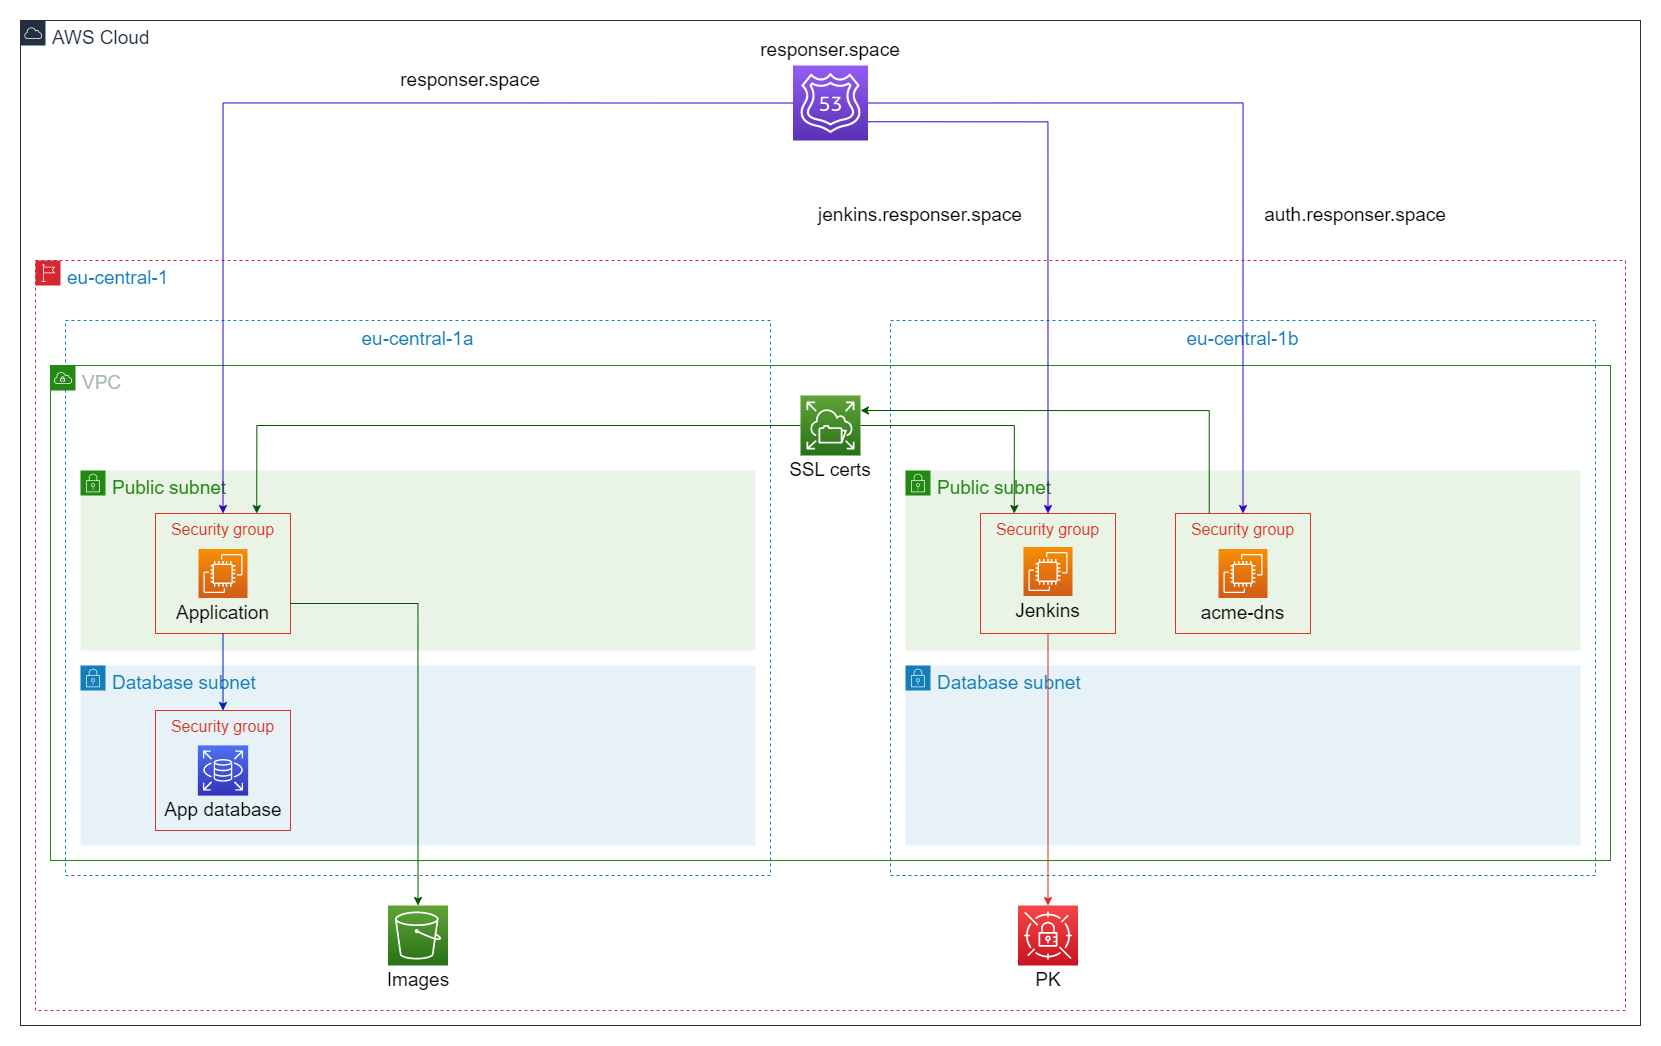

The diagram above was exported from draw.io. Its source (the exported page's mxGraphModel, read from the mxfile embedded in the PNG):
<mxGraphModel dx="1909" dy="984" grid="1" gridSize="15" guides="1" tooltips="1" connect="1" arrows="1" fold="1" page="1" pageScale="1" pageWidth="1654" pageHeight="2336" math="0" shadow="0">
  <root>
    <mxCell id="0" />
    <mxCell id="1" parent="0" />
    <mxCell id="xVQqvK2kndX55aBwsObX-6" value="eu-central-1b" style="fillColor=none;strokeColor=#147EBA;dashed=1;verticalAlign=top;fontStyle=0;fontColor=#147EBA;fontSize=19;" parent="1" vertex="1">
      <mxGeometry x="885" y="465" width="705" height="555" as="geometry" />
    </mxCell>
    <mxCell id="xVQqvK2kndX55aBwsObX-5" value="eu-central-1a" style="fillColor=none;strokeColor=#147EBA;dashed=1;verticalAlign=top;fontStyle=0;fontColor=#147EBA;fontSize=19;" parent="1" vertex="1">
      <mxGeometry x="60" y="465" width="705" height="555" as="geometry" />
    </mxCell>
    <mxCell id="xVQqvK2kndX55aBwsObX-3" value="AWS Cloud" style="points=[[0,0],[0.25,0],[0.5,0],[0.75,0],[1,0],[1,0.25],[1,0.5],[1,0.75],[1,1],[0.75,1],[0.5,1],[0.25,1],[0,1],[0,0.75],[0,0.5],[0,0.25]];outlineConnect=0;gradientColor=none;html=1;whiteSpace=wrap;fontSize=19;fontStyle=0;container=1;pointerEvents=0;collapsible=0;recursiveResize=0;shape=mxgraph.aws4.group;grIcon=mxgraph.aws4.group_aws_cloud;strokeColor=#232F3E;fillColor=none;verticalAlign=top;align=left;spacingLeft=30;fontColor=#232F3E;dashed=0;" parent="1" vertex="1">
      <mxGeometry x="15" y="165" width="1620" height="1005" as="geometry" />
    </mxCell>
    <mxCell id="xVQqvK2kndX55aBwsObX-34" value="" style="sketch=0;points=[[0,0,0],[0.25,0,0],[0.5,0,0],[0.75,0,0],[1,0,0],[0,1,0],[0.25,1,0],[0.5,1,0],[0.75,1,0],[1,1,0],[0,0.25,0],[0,0.5,0],[0,0.75,0],[1,0.25,0],[1,0.5,0],[1,0.75,0]];outlineConnect=0;fontColor=#232F3E;gradientColor=#945DF2;gradientDirection=north;fillColor=#5A30B5;strokeColor=#ffffff;dashed=0;verticalLabelPosition=bottom;verticalAlign=top;align=center;html=1;fontSize=12;fontStyle=0;aspect=fixed;shape=mxgraph.aws4.resourceIcon;resIcon=mxgraph.aws4.route_53;" parent="xVQqvK2kndX55aBwsObX-3" vertex="1">
      <mxGeometry x="772.5" y="45" width="75" height="75" as="geometry" />
    </mxCell>
    <mxCell id="xVQqvK2kndX55aBwsObX-44" value="responser.space" style="text;html=1;strokeColor=none;fillColor=none;align=center;verticalAlign=middle;whiteSpace=wrap;rounded=0;fontSize=19;" parent="xVQqvK2kndX55aBwsObX-3" vertex="1">
      <mxGeometry x="735" y="15" width="150" height="30" as="geometry" />
    </mxCell>
    <mxCell id="xVQqvK2kndX55aBwsObX-46" value="responser.space" style="text;html=1;strokeColor=none;fillColor=none;align=center;verticalAlign=middle;whiteSpace=wrap;rounded=0;fontSize=19;" parent="xVQqvK2kndX55aBwsObX-3" vertex="1">
      <mxGeometry x="375" y="45" width="150" height="30" as="geometry" />
    </mxCell>
    <mxCell id="xVQqvK2kndX55aBwsObX-48" value="jenkins.responser.space" style="text;html=1;strokeColor=none;fillColor=none;align=center;verticalAlign=middle;whiteSpace=wrap;rounded=0;fontSize=19;" parent="xVQqvK2kndX55aBwsObX-3" vertex="1">
      <mxGeometry x="795" y="180" width="210" height="30" as="geometry" />
    </mxCell>
    <mxCell id="xVQqvK2kndX55aBwsObX-56" value="auth.responser.space" style="text;html=1;strokeColor=none;fillColor=none;align=center;verticalAlign=middle;whiteSpace=wrap;rounded=0;fontSize=19;" parent="xVQqvK2kndX55aBwsObX-3" vertex="1">
      <mxGeometry x="1245" y="180" width="180" height="30" as="geometry" />
    </mxCell>
    <mxCell id="xVQqvK2kndX55aBwsObX-4" value="eu-central-1" style="points=[[0,0],[0.25,0],[0.5,0],[0.75,0],[1,0],[1,0.25],[1,0.5],[1,0.75],[1,1],[0.75,1],[0.5,1],[0.25,1],[0,1],[0,0.75],[0,0.5],[0,0.25]];outlineConnect=0;gradientColor=none;html=1;whiteSpace=wrap;fontSize=19;fontStyle=0;container=0;pointerEvents=0;collapsible=0;recursiveResize=0;shape=mxgraph.aws4.group;grIcon=mxgraph.aws4.group_region;strokeColor=#d8262e;fillColor=none;verticalAlign=top;align=left;spacingLeft=30;fontColor=#147EBA;dashed=1;" parent="1" vertex="1">
      <mxGeometry x="30" y="405" width="1590" height="750" as="geometry" />
    </mxCell>
    <mxCell id="xVQqvK2kndX55aBwsObX-7" value="VPC" style="points=[[0,0],[0.25,0],[0.5,0],[0.75,0],[1,0],[1,0.25],[1,0.5],[1,0.75],[1,1],[0.75,1],[0.5,1],[0.25,1],[0,1],[0,0.75],[0,0.5],[0,0.25]];outlineConnect=0;gradientColor=none;html=1;whiteSpace=wrap;fontSize=19;fontStyle=0;container=1;pointerEvents=0;collapsible=0;recursiveResize=0;shape=mxgraph.aws4.group;grIcon=mxgraph.aws4.group_vpc;strokeColor=#248814;fillColor=none;verticalAlign=top;align=left;spacingLeft=30;fontColor=#AAB7B8;dashed=0;" parent="1" vertex="1">
      <mxGeometry x="45" y="510" width="1560" height="495" as="geometry" />
    </mxCell>
    <mxCell id="xVQqvK2kndX55aBwsObX-10" value="Public subnet" style="points=[[0,0],[0.25,0],[0.5,0],[0.75,0],[1,0],[1,0.25],[1,0.5],[1,0.75],[1,1],[0.75,1],[0.5,1],[0.25,1],[0,1],[0,0.75],[0,0.5],[0,0.25]];outlineConnect=0;gradientColor=none;html=1;whiteSpace=wrap;fontSize=19;fontStyle=0;container=1;pointerEvents=0;collapsible=0;recursiveResize=0;shape=mxgraph.aws4.group;grIcon=mxgraph.aws4.group_security_group;grStroke=0;strokeColor=#248814;fillColor=#E9F3E6;verticalAlign=top;align=left;spacingLeft=30;fontColor=#248814;dashed=0;" parent="xVQqvK2kndX55aBwsObX-7" vertex="1">
      <mxGeometry x="855" y="105" width="675" height="180" as="geometry" />
    </mxCell>
    <mxCell id="xVQqvK2kndX55aBwsObX-8" value="Public subnet" style="points=[[0,0],[0.25,0],[0.5,0],[0.75,0],[1,0],[1,0.25],[1,0.5],[1,0.75],[1,1],[0.75,1],[0.5,1],[0.25,1],[0,1],[0,0.75],[0,0.5],[0,0.25]];outlineConnect=0;gradientColor=none;html=1;whiteSpace=wrap;fontSize=19;fontStyle=0;container=1;pointerEvents=0;collapsible=0;recursiveResize=0;shape=mxgraph.aws4.group;grIcon=mxgraph.aws4.group_security_group;grStroke=0;strokeColor=#248814;fillColor=#E9F3E6;verticalAlign=top;align=left;spacingLeft=30;fontColor=#248814;dashed=0;" parent="xVQqvK2kndX55aBwsObX-7" vertex="1">
      <mxGeometry x="30" y="105" width="675" height="180" as="geometry" />
    </mxCell>
    <mxCell id="xVQqvK2kndX55aBwsObX-35" value="" style="sketch=0;points=[[0,0,0],[0.25,0,0],[0.5,0,0],[0.75,0,0],[1,0,0],[0,1,0],[0.25,1,0],[0.5,1,0],[0.75,1,0],[1,1,0],[0,0.25,0],[0,0.5,0],[0,0.75,0],[1,0.25,0],[1,0.5,0],[1,0.75,0]];outlineConnect=0;fontColor=#232F3E;gradientColor=#60A337;gradientDirection=north;fillColor=#277116;strokeColor=#ffffff;dashed=0;verticalLabelPosition=bottom;verticalAlign=top;align=center;html=1;fontSize=12;fontStyle=0;aspect=fixed;shape=mxgraph.aws4.resourceIcon;resIcon=mxgraph.aws4.elastic_file_system;" parent="xVQqvK2kndX55aBwsObX-7" vertex="1">
      <mxGeometry x="750" y="30" width="60" height="60" as="geometry" />
    </mxCell>
    <mxCell id="xVQqvK2kndX55aBwsObX-37" value="SSL certs" style="text;html=1;strokeColor=none;fillColor=none;align=center;verticalAlign=middle;whiteSpace=wrap;rounded=0;fontSize=19;" parent="xVQqvK2kndX55aBwsObX-7" vertex="1">
      <mxGeometry x="735" y="90" width="90" height="30" as="geometry" />
    </mxCell>
    <mxCell id="xVQqvK2kndX55aBwsObX-12" value="Database subnet" style="points=[[0,0],[0.25,0],[0.5,0],[0.75,0],[1,0],[1,0.25],[1,0.5],[1,0.75],[1,1],[0.75,1],[0.5,1],[0.25,1],[0,1],[0,0.75],[0,0.5],[0,0.25]];outlineConnect=0;gradientColor=none;html=1;whiteSpace=wrap;fontSize=19;fontStyle=0;container=1;pointerEvents=0;collapsible=0;recursiveResize=0;shape=mxgraph.aws4.group;grIcon=mxgraph.aws4.group_security_group;grStroke=0;strokeColor=#147EBA;fillColor=#E6F2F8;verticalAlign=top;align=left;spacingLeft=30;fontColor=#147EBA;dashed=0;" parent="1" vertex="1">
      <mxGeometry x="75" y="810" width="675" height="180" as="geometry" />
    </mxCell>
    <mxCell id="xVQqvK2kndX55aBwsObX-13" value="Database subnet" style="points=[[0,0],[0.25,0],[0.5,0],[0.75,0],[1,0],[1,0.25],[1,0.5],[1,0.75],[1,1],[0.75,1],[0.5,1],[0.25,1],[0,1],[0,0.75],[0,0.5],[0,0.25]];outlineConnect=0;gradientColor=none;html=1;whiteSpace=wrap;fontSize=19;fontStyle=0;container=1;pointerEvents=0;collapsible=0;recursiveResize=0;shape=mxgraph.aws4.group;grIcon=mxgraph.aws4.group_security_group;grStroke=0;strokeColor=#147EBA;fillColor=#E6F2F8;verticalAlign=top;align=left;spacingLeft=30;fontColor=#147EBA;dashed=0;" parent="1" vertex="1">
      <mxGeometry x="900" y="810" width="675" height="180" as="geometry" />
    </mxCell>
    <mxCell id="xVQqvK2kndX55aBwsObX-24" value="" style="group" parent="1" vertex="1" connectable="0">
      <mxGeometry x="975" y="658" width="135" height="120" as="geometry" />
    </mxCell>
    <mxCell id="xVQqvK2kndX55aBwsObX-25" value="Security group" style="fillColor=none;strokeColor=#DD3522;verticalAlign=top;fontStyle=0;fontColor=#DD3522;fontSize=16;" parent="xVQqvK2kndX55aBwsObX-24" vertex="1">
      <mxGeometry width="135" height="120" as="geometry" />
    </mxCell>
    <mxCell id="xVQqvK2kndX55aBwsObX-26" value="" style="sketch=0;points=[[0,0,0],[0.25,0,0],[0.5,0,0],[0.75,0,0],[1,0,0],[0,1,0],[0.25,1,0],[0.5,1,0],[0.75,1,0],[1,1,0],[0,0.25,0],[0,0.5,0],[0,0.75,0],[1,0.25,0],[1,0.5,0],[1,0.75,0]];outlineConnect=0;fontColor=#232F3E;gradientColor=#F78E04;gradientDirection=north;fillColor=#D05C17;strokeColor=#ffffff;dashed=0;verticalLabelPosition=bottom;verticalAlign=top;align=center;html=1;fontSize=12;fontStyle=0;aspect=fixed;shape=mxgraph.aws4.resourceIcon;resIcon=mxgraph.aws4.ec2;" parent="xVQqvK2kndX55aBwsObX-24" vertex="1">
      <mxGeometry x="43" y="33.5" width="49" height="49" as="geometry" />
    </mxCell>
    <mxCell id="xVQqvK2kndX55aBwsObX-27" value="Jenkins" style="text;html=1;strokeColor=none;fillColor=none;align=center;verticalAlign=middle;whiteSpace=wrap;rounded=0;fontSize=19;" parent="xVQqvK2kndX55aBwsObX-24" vertex="1">
      <mxGeometry x="11.25" y="82.5" width="112.5" height="30" as="geometry" />
    </mxCell>
    <mxCell id="xVQqvK2kndX55aBwsObX-28" value="" style="group" parent="1" vertex="1" connectable="0">
      <mxGeometry x="150" y="658" width="135" height="120" as="geometry" />
    </mxCell>
    <mxCell id="xVQqvK2kndX55aBwsObX-15" value="Security group" style="fillColor=none;strokeColor=#DD3522;verticalAlign=top;fontStyle=0;fontColor=#DD3522;fontSize=16;" parent="xVQqvK2kndX55aBwsObX-28" vertex="1">
      <mxGeometry width="135" height="120" as="geometry" />
    </mxCell>
    <mxCell id="xVQqvK2kndX55aBwsObX-18" value="" style="sketch=0;points=[[0,0,0],[0.25,0,0],[0.5,0,0],[0.75,0,0],[1,0,0],[0,1,0],[0.25,1,0],[0.5,1,0],[0.75,1,0],[1,1,0],[0,0.25,0],[0,0.5,0],[0,0.75,0],[1,0.25,0],[1,0.5,0],[1,0.75,0]];outlineConnect=0;fontColor=#232F3E;gradientColor=#F78E04;gradientDirection=north;fillColor=#D05C17;strokeColor=#ffffff;dashed=0;verticalLabelPosition=bottom;verticalAlign=top;align=center;html=1;fontSize=12;fontStyle=0;aspect=fixed;shape=mxgraph.aws4.resourceIcon;resIcon=mxgraph.aws4.ec2;" parent="xVQqvK2kndX55aBwsObX-28" vertex="1">
      <mxGeometry x="43" y="35.5" width="49" height="49" as="geometry" />
    </mxCell>
    <mxCell id="xVQqvK2kndX55aBwsObX-19" value="Application" style="text;html=1;strokeColor=none;fillColor=none;align=center;verticalAlign=middle;whiteSpace=wrap;rounded=0;fontSize=19;" parent="xVQqvK2kndX55aBwsObX-28" vertex="1">
      <mxGeometry x="11.25" y="84.5" width="112.5" height="30" as="geometry" />
    </mxCell>
    <mxCell id="xVQqvK2kndX55aBwsObX-29" value="" style="group" parent="1" vertex="1" connectable="0">
      <mxGeometry x="150" y="855" width="135" height="120" as="geometry" />
    </mxCell>
    <mxCell id="xVQqvK2kndX55aBwsObX-30" value="Security group" style="fillColor=none;strokeColor=#DD3522;verticalAlign=top;fontStyle=0;fontColor=#DD3522;fontSize=16;" parent="xVQqvK2kndX55aBwsObX-29" vertex="1">
      <mxGeometry width="135" height="120" as="geometry" />
    </mxCell>
    <mxCell id="xVQqvK2kndX55aBwsObX-32" value="App database" style="text;html=1;strokeColor=none;fillColor=none;align=center;verticalAlign=middle;whiteSpace=wrap;rounded=0;fontSize=19;" parent="xVQqvK2kndX55aBwsObX-29" vertex="1">
      <mxGeometry x="5.63" y="85.13" width="123.75" height="30" as="geometry" />
    </mxCell>
    <mxCell id="xVQqvK2kndX55aBwsObX-33" value="" style="sketch=0;points=[[0,0,0],[0.25,0,0],[0.5,0,0],[0.75,0,0],[1,0,0],[0,1,0],[0.25,1,0],[0.5,1,0],[0.75,1,0],[1,1,0],[0,0.25,0],[0,0.5,0],[0,0.75,0],[1,0.25,0],[1,0.5,0],[1,0.75,0]];outlineConnect=0;fontColor=#232F3E;gradientColor=#4D72F3;gradientDirection=north;fillColor=#3334B9;strokeColor=#ffffff;dashed=0;verticalLabelPosition=bottom;verticalAlign=top;align=center;html=1;fontSize=12;fontStyle=0;aspect=fixed;shape=mxgraph.aws4.resourceIcon;resIcon=mxgraph.aws4.rds;" parent="xVQqvK2kndX55aBwsObX-29" vertex="1">
      <mxGeometry x="42.38" y="34.88" width="50.25" height="50.25" as="geometry" />
    </mxCell>
    <mxCell id="xVQqvK2kndX55aBwsObX-36" value="" style="sketch=0;points=[[0,0,0],[0.25,0,0],[0.5,0,0],[0.75,0,0],[1,0,0],[0,1,0],[0.25,1,0],[0.5,1,0],[0.75,1,0],[1,1,0],[0,0.25,0],[0,0.5,0],[0,0.75,0],[1,0.25,0],[1,0.5,0],[1,0.75,0]];outlineConnect=0;fontColor=#232F3E;gradientColor=#60A337;gradientDirection=north;fillColor=#277116;strokeColor=#ffffff;dashed=0;verticalLabelPosition=bottom;verticalAlign=top;align=center;html=1;fontSize=12;fontStyle=0;aspect=fixed;shape=mxgraph.aws4.resourceIcon;resIcon=mxgraph.aws4.s3;" parent="1" vertex="1">
      <mxGeometry x="382.5" y="1050" width="60" height="60" as="geometry" />
    </mxCell>
    <mxCell id="xVQqvK2kndX55aBwsObX-38" style="edgeStyle=orthogonalEdgeStyle;rounded=0;orthogonalLoop=1;jettySize=auto;html=1;exitX=1;exitY=0.5;exitDx=0;exitDy=0;exitPerimeter=0;entryX=0.25;entryY=0;entryDx=0;entryDy=0;fontSize=19;fillColor=#008a00;strokeColor=#005700;" parent="1" source="xVQqvK2kndX55aBwsObX-35" target="xVQqvK2kndX55aBwsObX-25" edge="1">
      <mxGeometry relative="1" as="geometry" />
    </mxCell>
    <mxCell id="xVQqvK2kndX55aBwsObX-39" style="edgeStyle=orthogonalEdgeStyle;rounded=0;orthogonalLoop=1;jettySize=auto;html=1;exitX=0;exitY=0.5;exitDx=0;exitDy=0;exitPerimeter=0;entryX=0.75;entryY=0;entryDx=0;entryDy=0;fontSize=19;fillColor=#008a00;strokeColor=#005700;" parent="1" source="xVQqvK2kndX55aBwsObX-35" target="xVQqvK2kndX55aBwsObX-15" edge="1">
      <mxGeometry relative="1" as="geometry" />
    </mxCell>
    <mxCell id="xVQqvK2kndX55aBwsObX-41" value="Images" style="text;html=1;strokeColor=none;fillColor=none;align=center;verticalAlign=middle;whiteSpace=wrap;rounded=0;fontSize=19;" parent="1" vertex="1">
      <mxGeometry x="382.5" y="1110" width="60" height="30" as="geometry" />
    </mxCell>
    <mxCell id="xVQqvK2kndX55aBwsObX-42" style="edgeStyle=orthogonalEdgeStyle;rounded=0;orthogonalLoop=1;jettySize=auto;html=1;exitX=0.5;exitY=1;exitDx=0;exitDy=0;entryX=0.5;entryY=0;entryDx=0;entryDy=0;fontSize=19;fillColor=#0050ef;strokeColor=#001DBC;" parent="1" source="xVQqvK2kndX55aBwsObX-15" target="xVQqvK2kndX55aBwsObX-30" edge="1">
      <mxGeometry relative="1" as="geometry" />
    </mxCell>
    <mxCell id="xVQqvK2kndX55aBwsObX-43" style="edgeStyle=orthogonalEdgeStyle;rounded=0;orthogonalLoop=1;jettySize=auto;html=1;exitX=1;exitY=0.75;exitDx=0;exitDy=0;entryX=0.5;entryY=0;entryDx=0;entryDy=0;entryPerimeter=0;fontSize=19;fillColor=#008a00;strokeColor=#005700;" parent="1" source="xVQqvK2kndX55aBwsObX-15" target="xVQqvK2kndX55aBwsObX-36" edge="1">
      <mxGeometry relative="1" as="geometry" />
    </mxCell>
    <mxCell id="xVQqvK2kndX55aBwsObX-45" style="edgeStyle=orthogonalEdgeStyle;rounded=0;orthogonalLoop=1;jettySize=auto;html=1;exitX=0;exitY=0.5;exitDx=0;exitDy=0;exitPerimeter=0;entryX=0.5;entryY=0;entryDx=0;entryDy=0;fontSize=19;fillColor=#6a00ff;strokeColor=#3700CC;" parent="1" source="xVQqvK2kndX55aBwsObX-34" target="xVQqvK2kndX55aBwsObX-15" edge="1">
      <mxGeometry relative="1" as="geometry" />
    </mxCell>
    <mxCell id="xVQqvK2kndX55aBwsObX-47" style="edgeStyle=orthogonalEdgeStyle;rounded=0;orthogonalLoop=1;jettySize=auto;html=1;exitX=1;exitY=0.75;exitDx=0;exitDy=0;exitPerimeter=0;entryX=0.5;entryY=0;entryDx=0;entryDy=0;fontSize=19;fillColor=#6a00ff;strokeColor=#3700CC;" parent="1" source="xVQqvK2kndX55aBwsObX-34" target="xVQqvK2kndX55aBwsObX-25" edge="1">
      <mxGeometry relative="1" as="geometry" />
    </mxCell>
    <mxCell id="xVQqvK2kndX55aBwsObX-50" value="" style="group" parent="1" vertex="1" connectable="0">
      <mxGeometry x="1170" y="658" width="135" height="120" as="geometry" />
    </mxCell>
    <mxCell id="xVQqvK2kndX55aBwsObX-51" value="Security group" style="fillColor=none;strokeColor=#DD3522;verticalAlign=top;fontStyle=0;fontColor=#DD3522;fontSize=16;" parent="xVQqvK2kndX55aBwsObX-50" vertex="1">
      <mxGeometry width="135" height="120" as="geometry" />
    </mxCell>
    <mxCell id="xVQqvK2kndX55aBwsObX-52" value="" style="sketch=0;points=[[0,0,0],[0.25,0,0],[0.5,0,0],[0.75,0,0],[1,0,0],[0,1,0],[0.25,1,0],[0.5,1,0],[0.75,1,0],[1,1,0],[0,0.25,0],[0,0.5,0],[0,0.75,0],[1,0.25,0],[1,0.5,0],[1,0.75,0]];outlineConnect=0;fontColor=#232F3E;gradientColor=#F78E04;gradientDirection=north;fillColor=#D05C17;strokeColor=#ffffff;dashed=0;verticalLabelPosition=bottom;verticalAlign=top;align=center;html=1;fontSize=12;fontStyle=0;aspect=fixed;shape=mxgraph.aws4.resourceIcon;resIcon=mxgraph.aws4.ec2;" parent="xVQqvK2kndX55aBwsObX-50" vertex="1">
      <mxGeometry x="43" y="35.5" width="49" height="49" as="geometry" />
    </mxCell>
    <mxCell id="xVQqvK2kndX55aBwsObX-53" value="acme-dns" style="text;html=1;strokeColor=none;fillColor=none;align=center;verticalAlign=middle;whiteSpace=wrap;rounded=0;fontSize=19;" parent="xVQqvK2kndX55aBwsObX-50" vertex="1">
      <mxGeometry x="11.25" y="84.5" width="112.5" height="30" as="geometry" />
    </mxCell>
    <mxCell id="xVQqvK2kndX55aBwsObX-55" style="edgeStyle=orthogonalEdgeStyle;rounded=0;orthogonalLoop=1;jettySize=auto;html=1;exitX=1;exitY=0.5;exitDx=0;exitDy=0;exitPerimeter=0;entryX=0.5;entryY=0;entryDx=0;entryDy=0;fontSize=19;fillColor=#6a00ff;strokeColor=#3700CC;" parent="1" source="xVQqvK2kndX55aBwsObX-34" target="xVQqvK2kndX55aBwsObX-51" edge="1">
      <mxGeometry relative="1" as="geometry" />
    </mxCell>
    <mxCell id="xVQqvK2kndX55aBwsObX-57" style="edgeStyle=orthogonalEdgeStyle;rounded=0;orthogonalLoop=1;jettySize=auto;html=1;exitX=0.25;exitY=0;exitDx=0;exitDy=0;entryX=1;entryY=0.25;entryDx=0;entryDy=0;entryPerimeter=0;fontSize=19;fillColor=#008a00;strokeColor=#005700;" parent="1" source="xVQqvK2kndX55aBwsObX-51" target="xVQqvK2kndX55aBwsObX-35" edge="1">
      <mxGeometry relative="1" as="geometry" />
    </mxCell>
    <mxCell id="VNXasQoXsu2BvtYsChH--1" value="" style="sketch=0;points=[[0,0,0],[0.25,0,0],[0.5,0,0],[0.75,0,0],[1,0,0],[0,1,0],[0.25,1,0],[0.5,1,0],[0.75,1,0],[1,1,0],[0,0.25,0],[0,0.5,0],[0,0.75,0],[1,0.25,0],[1,0.5,0],[1,0.75,0]];outlineConnect=0;fontColor=#232F3E;gradientColor=#F54749;gradientDirection=north;fillColor=#C7131F;strokeColor=#ffffff;dashed=0;verticalLabelPosition=bottom;verticalAlign=top;align=center;html=1;fontSize=12;fontStyle=0;aspect=fixed;shape=mxgraph.aws4.resourceIcon;resIcon=mxgraph.aws4.secrets_manager;" vertex="1" parent="1">
      <mxGeometry x="1012.5" y="1050" width="60" height="60" as="geometry" />
    </mxCell>
    <mxCell id="VNXasQoXsu2BvtYsChH--2" value="PK" style="text;html=1;strokeColor=none;fillColor=none;align=center;verticalAlign=middle;whiteSpace=wrap;rounded=0;fontSize=19;" vertex="1" parent="1">
      <mxGeometry x="1012.5" y="1110" width="60" height="30" as="geometry" />
    </mxCell>
    <mxCell id="VNXasQoXsu2BvtYsChH--3" style="edgeStyle=orthogonalEdgeStyle;rounded=0;orthogonalLoop=1;jettySize=auto;html=1;exitX=0.5;exitY=1;exitDx=0;exitDy=0;entryX=0.5;entryY=0;entryDx=0;entryDy=0;entryPerimeter=0;strokeColor=#d8262e;" edge="1" parent="1" source="xVQqvK2kndX55aBwsObX-25" target="VNXasQoXsu2BvtYsChH--1">
      <mxGeometry relative="1" as="geometry" />
    </mxCell>
  </root>
</mxGraphModel>